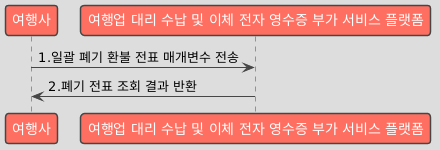

The diagram above was rendered by PlantUML. Its source (embedded in the PNG):
@startuml
!theme toy

participant "여행사" as Business
participant "여행업 대리 수납 및 이체 전자 영수증 부가 서비스 플랫폼" as Platform

Business -> Platform : 1.일괄 폐기 환불 전표 매개변수 전송
Platform -> Business : 2.폐기 전표 조회 결과 반환
@enduml